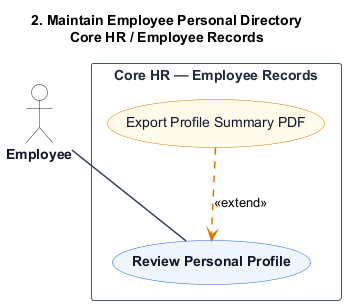

The diagram above was rendered by PlantUML. Its source (embedded in the PNG):
@startuml
title 2. Maintain Employee Personal Directory\nCore HR / Employee Records

skinparam shadowing false
skinparam packageStyle rectangle
skinparam actorStyle stickman

hide stereotype

skinparam ActorBorderColor #1e293b
skinparam ActorBackgroundColor #ffffff
skinparam ActorFontColor #0f172a
skinparam ActorFontStyle bold

skinparam RectangleBorderColor #475569
skinparam RectangleBackgroundColor #ffffff
skinparam RectangleFontColor #1e293b
skinparam RectangleFontStyle bold

skinparam ArrowColor #334155
skinparam ArrowThickness 1.5

skinparam usecase {
    BackgroundColor #eff6ff
    BorderColor #2563eb
    FontColor #0f172a
    FontStyle bold
}

skinparam usecase<<Inc>> {
    BackgroundColor #ffffff
    BorderColor #64748b
    FontColor #0f172a
    FontStyle normal
}

skinparam usecase<<Ext>> {
    BackgroundColor #fffbeb
    BorderColor #d97706
    FontColor #0f172a
    FontStyle normal
}

actor "Employee" as Employee

rectangle "Core HR — Employee Records" {
    usecase "Review Personal Profile" as UC_Main


    usecase "Export Profile Summary PDF" as UC_Ext1 <<Ext>>

    Employee -- UC_Main


    UC_Ext1 .[#d97706].> UC_Main : <<extend>>
}
@enduml